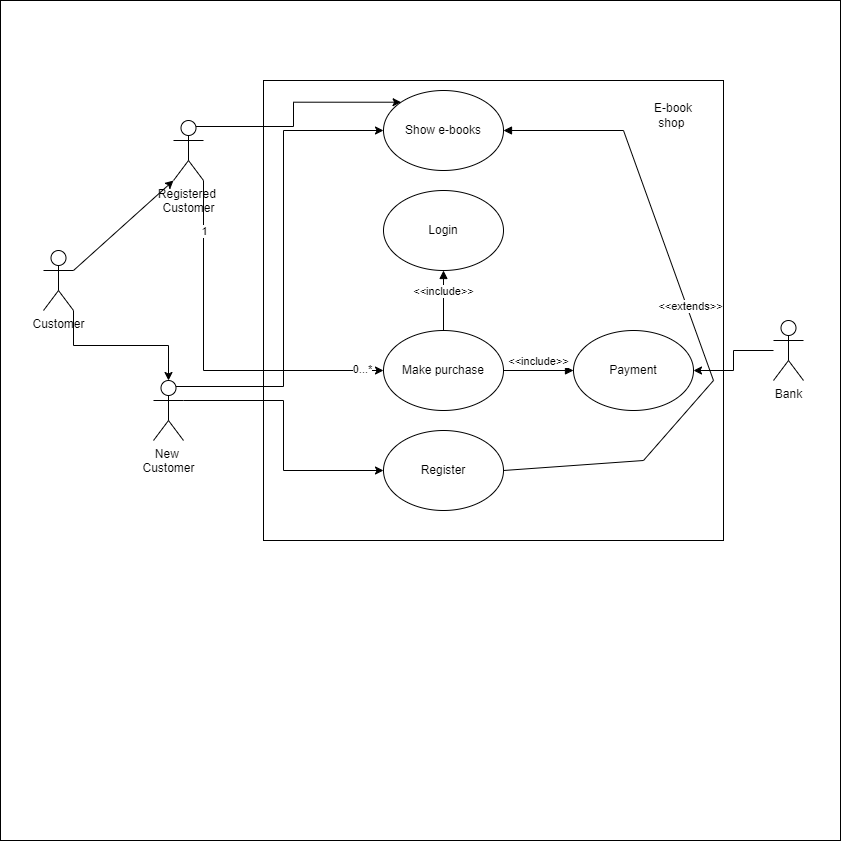

The diagram above was exported from draw.io. Its source (the exported page's mxGraphModel, read from the mxfile embedded in the PNG):
<mxGraphModel dx="2076" dy="1711" grid="1" gridSize="10" guides="1" tooltips="1" connect="1" arrows="1" fold="1" page="1" pageScale="1" pageWidth="827" pageHeight="1169" math="0" shadow="0">
  <root>
    <mxCell id="0" />
    <mxCell id="1" parent="0" />
    <mxCell id="BtXCISAncwXgJ40T04yS-36" value="" style="whiteSpace=wrap;html=1;aspect=fixed;" vertex="1" parent="1">
      <mxGeometry x="-13" y="-70" width="840" height="840" as="geometry" />
    </mxCell>
    <mxCell id="BtXCISAncwXgJ40T04yS-31" value="" style="whiteSpace=wrap;html=1;aspect=fixed;" vertex="1" parent="1">
      <mxGeometry x="250" y="10" width="460" height="460" as="geometry" />
    </mxCell>
    <mxCell id="BtXCISAncwXgJ40T04yS-20" style="edgeStyle=orthogonalEdgeStyle;rounded=0;orthogonalLoop=1;jettySize=auto;html=1;exitX=0.75;exitY=0.1;exitDx=0;exitDy=0;exitPerimeter=0;entryX=0;entryY=0;entryDx=0;entryDy=0;" edge="1" parent="1" source="BtXCISAncwXgJ40T04yS-1" target="BtXCISAncwXgJ40T04yS-17">
      <mxGeometry relative="1" as="geometry" />
    </mxCell>
    <mxCell id="BtXCISAncwXgJ40T04yS-25" style="edgeStyle=orthogonalEdgeStyle;rounded=0;orthogonalLoop=1;jettySize=auto;html=1;exitX=1;exitY=1;exitDx=0;exitDy=0;exitPerimeter=0;entryX=0;entryY=0.5;entryDx=0;entryDy=0;" edge="1" parent="1" source="BtXCISAncwXgJ40T04yS-1" target="BtXCISAncwXgJ40T04yS-21">
      <mxGeometry relative="1" as="geometry" />
    </mxCell>
    <mxCell id="BtXCISAncwXgJ40T04yS-38" value="0...*" style="edgeLabel;html=1;align=center;verticalAlign=middle;resizable=0;points=[];" vertex="1" connectable="0" parent="BtXCISAncwXgJ40T04yS-25">
      <mxGeometry x="0.88" y="2" relative="1" as="geometry">
        <mxPoint as="offset" />
      </mxGeometry>
    </mxCell>
    <mxCell id="BtXCISAncwXgJ40T04yS-41" value="1" style="edgeLabel;html=1;align=center;verticalAlign=middle;resizable=0;points=[];" vertex="1" connectable="0" parent="BtXCISAncwXgJ40T04yS-25">
      <mxGeometry x="-0.7286" relative="1" as="geometry">
        <mxPoint as="offset" />
      </mxGeometry>
    </mxCell>
    <mxCell id="BtXCISAncwXgJ40T04yS-1" value="&lt;div&gt;Registered&amp;nbsp;&lt;br&gt;Customer&lt;/div&gt;" style="shape=umlActor;verticalLabelPosition=bottom;verticalAlign=top;html=1;" vertex="1" parent="1">
      <mxGeometry x="160" y="50" width="30" height="60" as="geometry" />
    </mxCell>
    <mxCell id="BtXCISAncwXgJ40T04yS-5" value="Login" style="ellipse;whiteSpace=wrap;html=1;" vertex="1" parent="1">
      <mxGeometry x="370" y="120" width="120" height="80" as="geometry" />
    </mxCell>
    <mxCell id="BtXCISAncwXgJ40T04yS-6" value="Register" style="ellipse;whiteSpace=wrap;html=1;" vertex="1" parent="1">
      <mxGeometry x="370" y="360" width="120" height="80" as="geometry" />
    </mxCell>
    <mxCell id="BtXCISAncwXgJ40T04yS-18" style="edgeStyle=orthogonalEdgeStyle;rounded=0;orthogonalLoop=1;jettySize=auto;html=1;exitX=1;exitY=0.3333333333333333;exitDx=0;exitDy=0;exitPerimeter=0;entryX=0;entryY=0.5;entryDx=0;entryDy=0;" edge="1" parent="1" source="BtXCISAncwXgJ40T04yS-9" target="BtXCISAncwXgJ40T04yS-6">
      <mxGeometry relative="1" as="geometry" />
    </mxCell>
    <mxCell id="BtXCISAncwXgJ40T04yS-19" style="edgeStyle=orthogonalEdgeStyle;rounded=0;orthogonalLoop=1;jettySize=auto;html=1;exitX=0.75;exitY=0.1;exitDx=0;exitDy=0;exitPerimeter=0;entryX=0;entryY=0.5;entryDx=0;entryDy=0;" edge="1" parent="1" source="BtXCISAncwXgJ40T04yS-9" target="BtXCISAncwXgJ40T04yS-17">
      <mxGeometry relative="1" as="geometry" />
    </mxCell>
    <mxCell id="BtXCISAncwXgJ40T04yS-9" value="New&amp;nbsp;&lt;br&gt;Customer" style="shape=umlActor;verticalLabelPosition=bottom;verticalAlign=top;html=1;" vertex="1" parent="1">
      <mxGeometry x="140" y="310" width="30" height="60" as="geometry" />
    </mxCell>
    <mxCell id="BtXCISAncwXgJ40T04yS-10" value="Customer" style="shape=umlActor;verticalLabelPosition=bottom;verticalAlign=top;html=1;" vertex="1" parent="1">
      <mxGeometry x="30" y="180" width="30" height="60" as="geometry" />
    </mxCell>
    <mxCell id="BtXCISAncwXgJ40T04yS-13" value="" style="endArrow=classic;html=1;rounded=0;exitX=1;exitY=0.3333333333333333;exitDx=0;exitDy=0;exitPerimeter=0;entryX=0;entryY=1;entryDx=0;entryDy=0;entryPerimeter=0;" edge="1" parent="1" source="BtXCISAncwXgJ40T04yS-10" target="BtXCISAncwXgJ40T04yS-1">
      <mxGeometry width="50" height="50" relative="1" as="geometry">
        <mxPoint x="40" y="90" as="sourcePoint" />
        <mxPoint x="90" y="40" as="targetPoint" />
      </mxGeometry>
    </mxCell>
    <mxCell id="BtXCISAncwXgJ40T04yS-15" style="edgeStyle=orthogonalEdgeStyle;rounded=0;orthogonalLoop=1;jettySize=auto;html=1;exitX=1;exitY=1;exitDx=0;exitDy=0;exitPerimeter=0;entryX=0.5;entryY=0;entryDx=0;entryDy=0;entryPerimeter=0;" edge="1" parent="1" source="BtXCISAncwXgJ40T04yS-10" target="BtXCISAncwXgJ40T04yS-9">
      <mxGeometry relative="1" as="geometry" />
    </mxCell>
    <mxCell id="BtXCISAncwXgJ40T04yS-17" value="Show e-books" style="ellipse;whiteSpace=wrap;html=1;" vertex="1" parent="1">
      <mxGeometry x="370" y="20" width="120" height="80" as="geometry" />
    </mxCell>
    <mxCell id="BtXCISAncwXgJ40T04yS-21" value="Make purchase" style="ellipse;whiteSpace=wrap;html=1;" vertex="1" parent="1">
      <mxGeometry x="370" y="260" width="120" height="80" as="geometry" />
    </mxCell>
    <mxCell id="BtXCISAncwXgJ40T04yS-23" value="&amp;lt;&amp;lt;include&amp;gt;&amp;gt;" style="html=1;verticalAlign=bottom;endArrow=block;curved=0;rounded=0;exitX=0.5;exitY=0;exitDx=0;exitDy=0;entryX=0.5;entryY=1;entryDx=0;entryDy=0;" edge="1" parent="1" source="BtXCISAncwXgJ40T04yS-21" target="BtXCISAncwXgJ40T04yS-5">
      <mxGeometry width="80" relative="1" as="geometry">
        <mxPoint x="630" y="170" as="sourcePoint" />
        <mxPoint x="710" y="170" as="targetPoint" />
      </mxGeometry>
    </mxCell>
    <mxCell id="BtXCISAncwXgJ40T04yS-27" value="Payment" style="ellipse;whiteSpace=wrap;html=1;" vertex="1" parent="1">
      <mxGeometry x="560" y="260" width="120" height="80" as="geometry" />
    </mxCell>
    <mxCell id="BtXCISAncwXgJ40T04yS-28" value="&amp;lt;&amp;lt;include&amp;gt;&amp;gt;" style="html=1;verticalAlign=bottom;endArrow=block;curved=0;rounded=0;exitX=1;exitY=0.5;exitDx=0;exitDy=0;entryX=0;entryY=0.5;entryDx=0;entryDy=0;" edge="1" parent="1" source="BtXCISAncwXgJ40T04yS-21" target="BtXCISAncwXgJ40T04yS-27">
      <mxGeometry width="80" relative="1" as="geometry">
        <mxPoint x="440" y="270" as="sourcePoint" />
        <mxPoint x="440" y="210" as="targetPoint" />
      </mxGeometry>
    </mxCell>
    <mxCell id="BtXCISAncwXgJ40T04yS-30" style="edgeStyle=orthogonalEdgeStyle;rounded=0;orthogonalLoop=1;jettySize=auto;html=1;entryX=1;entryY=0.5;entryDx=0;entryDy=0;" edge="1" parent="1" source="BtXCISAncwXgJ40T04yS-29" target="BtXCISAncwXgJ40T04yS-27">
      <mxGeometry relative="1" as="geometry" />
    </mxCell>
    <mxCell id="BtXCISAncwXgJ40T04yS-29" value="Bank" style="shape=umlActor;verticalLabelPosition=bottom;verticalAlign=top;html=1;outlineConnect=0;" vertex="1" parent="1">
      <mxGeometry x="760" y="250" width="30" height="60" as="geometry" />
    </mxCell>
    <mxCell id="BtXCISAncwXgJ40T04yS-32" value="E-book shop&amp;nbsp;" style="text;html=1;align=center;verticalAlign=middle;whiteSpace=wrap;rounded=0;" vertex="1" parent="1">
      <mxGeometry x="630" y="30" width="60" height="30" as="geometry" />
    </mxCell>
    <mxCell id="BtXCISAncwXgJ40T04yS-33" value="&amp;lt;&amp;lt;extends&amp;gt;&amp;gt;" style="html=1;verticalAlign=bottom;endArrow=block;curved=0;rounded=0;exitX=1;exitY=0.5;exitDx=0;exitDy=0;entryX=1;entryY=0.5;entryDx=0;entryDy=0;" edge="1" parent="1" source="BtXCISAncwXgJ40T04yS-6" target="BtXCISAncwXgJ40T04yS-17">
      <mxGeometry width="80" relative="1" as="geometry">
        <mxPoint x="500" y="310" as="sourcePoint" />
        <mxPoint x="570" y="310" as="targetPoint" />
        <Array as="points">
          <mxPoint x="630" y="390" />
          <mxPoint x="700" y="310" />
          <mxPoint x="610" y="60" />
        </Array>
      </mxGeometry>
    </mxCell>
  </root>
</mxGraphModel>